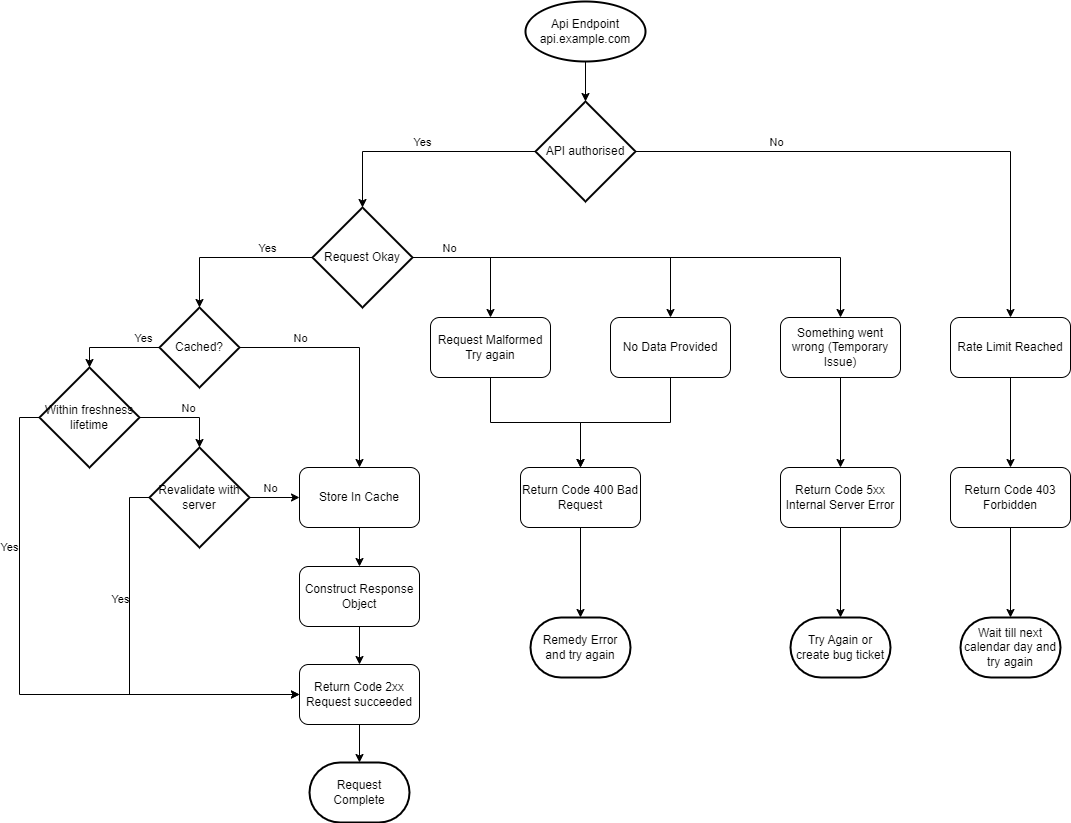

The diagram above was exported from draw.io. Its source (the exported page's mxGraphModel, read from the mxfile embedded in the PNG):
<mxGraphModel dx="1434" dy="818" grid="0" gridSize="10" guides="1" tooltips="1" connect="1" arrows="1" fold="1" page="0" pageScale="1" pageWidth="1169" pageHeight="827" math="0" shadow="0">
  <root>
    <mxCell id="WIyWlLk6GJQsqaUBKTNV-0" />
    <mxCell id="WIyWlLk6GJQsqaUBKTNV-1" parent="WIyWlLk6GJQsqaUBKTNV-0" />
    <mxCell id="qF1ZGw-RfThoH6IsI9y8-9" value="" style="edgeStyle=orthogonalEdgeStyle;rounded=0;orthogonalLoop=1;jettySize=auto;html=1;" parent="WIyWlLk6GJQsqaUBKTNV-1" source="qF1ZGw-RfThoH6IsI9y8-6" target="qF1ZGw-RfThoH6IsI9y8-7" edge="1">
      <mxGeometry relative="1" as="geometry" />
    </mxCell>
    <mxCell id="qF1ZGw-RfThoH6IsI9y8-6" value="Api Endpoint&lt;div&gt;api.example.com&lt;/div&gt;" style="rounded=1;whiteSpace=wrap;html=1;strokeWidth=2;shape=mxgraph.flowchart.start_1;" parent="WIyWlLk6GJQsqaUBKTNV-1" vertex="1">
      <mxGeometry x="605" y="30" width="120" height="60" as="geometry" />
    </mxCell>
    <mxCell id="qF1ZGw-RfThoH6IsI9y8-11" style="edgeStyle=orthogonalEdgeStyle;rounded=0;orthogonalLoop=1;jettySize=auto;html=1;exitX=1;exitY=0.5;exitDx=0;exitDy=0;exitPerimeter=0;entryX=0.5;entryY=0;entryDx=0;entryDy=0;" parent="WIyWlLk6GJQsqaUBKTNV-1" source="qF1ZGw-RfThoH6IsI9y8-7" target="qF1ZGw-RfThoH6IsI9y8-10" edge="1">
      <mxGeometry relative="1" as="geometry" />
    </mxCell>
    <mxCell id="qF1ZGw-RfThoH6IsI9y8-12" value="No" style="edgeLabel;html=1;align=center;verticalAlign=middle;resizable=0;points=[];" parent="qF1ZGw-RfThoH6IsI9y8-11" vertex="1" connectable="0">
      <mxGeometry x="-0.1907" y="-2" relative="1" as="geometry">
        <mxPoint x="-79" y="-12" as="offset" />
      </mxGeometry>
    </mxCell>
    <mxCell id="qF1ZGw-RfThoH6IsI9y8-7" value="API authorised" style="strokeWidth=2;html=1;shape=mxgraph.flowchart.decision;whiteSpace=wrap;" parent="WIyWlLk6GJQsqaUBKTNV-1" vertex="1">
      <mxGeometry x="615" y="130" width="100" height="100" as="geometry" />
    </mxCell>
    <mxCell id="qF1ZGw-RfThoH6IsI9y8-14" style="edgeStyle=orthogonalEdgeStyle;rounded=0;orthogonalLoop=1;jettySize=auto;html=1;exitX=0.5;exitY=1;exitDx=0;exitDy=0;entryX=0.5;entryY=0;entryDx=0;entryDy=0;" parent="WIyWlLk6GJQsqaUBKTNV-1" source="qF1ZGw-RfThoH6IsI9y8-10" target="qF1ZGw-RfThoH6IsI9y8-13" edge="1">
      <mxGeometry relative="1" as="geometry" />
    </mxCell>
    <mxCell id="qF1ZGw-RfThoH6IsI9y8-10" value="Rate Limit Reached" style="rounded=1;whiteSpace=wrap;html=1;" parent="WIyWlLk6GJQsqaUBKTNV-1" vertex="1">
      <mxGeometry x="1030" y="346" width="120" height="60" as="geometry" />
    </mxCell>
    <mxCell id="qF1ZGw-RfThoH6IsI9y8-13" value="Return Code 403 Forbidden" style="rounded=1;whiteSpace=wrap;html=1;" parent="WIyWlLk6GJQsqaUBKTNV-1" vertex="1">
      <mxGeometry x="1030" y="496" width="120" height="60" as="geometry" />
    </mxCell>
    <mxCell id="qF1ZGw-RfThoH6IsI9y8-15" value="Wait till next calendar day and try again" style="strokeWidth=2;html=1;shape=mxgraph.flowchart.terminator;whiteSpace=wrap;" parent="WIyWlLk6GJQsqaUBKTNV-1" vertex="1">
      <mxGeometry x="1040" y="646" width="100" height="60" as="geometry" />
    </mxCell>
    <mxCell id="qF1ZGw-RfThoH6IsI9y8-16" style="edgeStyle=orthogonalEdgeStyle;rounded=0;orthogonalLoop=1;jettySize=auto;html=1;exitX=0.5;exitY=1;exitDx=0;exitDy=0;entryX=0.5;entryY=0;entryDx=0;entryDy=0;entryPerimeter=0;" parent="WIyWlLk6GJQsqaUBKTNV-1" source="qF1ZGw-RfThoH6IsI9y8-13" target="qF1ZGw-RfThoH6IsI9y8-15" edge="1">
      <mxGeometry relative="1" as="geometry">
        <mxPoint x="1090" y="556" as="sourcePoint" />
      </mxGeometry>
    </mxCell>
    <mxCell id="qF1ZGw-RfThoH6IsI9y8-21" style="edgeStyle=orthogonalEdgeStyle;rounded=0;orthogonalLoop=1;jettySize=auto;html=1;exitX=1;exitY=0.5;exitDx=0;exitDy=0;exitPerimeter=0;" parent="WIyWlLk6GJQsqaUBKTNV-1" source="qF1ZGw-RfThoH6IsI9y8-17" target="qF1ZGw-RfThoH6IsI9y8-20" edge="1">
      <mxGeometry relative="1" as="geometry" />
    </mxCell>
    <mxCell id="qF1ZGw-RfThoH6IsI9y8-22" value="No" style="edgeLabel;html=1;align=center;verticalAlign=middle;resizable=0;points=[];" parent="qF1ZGw-RfThoH6IsI9y8-21" vertex="1" connectable="0">
      <mxGeometry x="-0.4839" y="-2" relative="1" as="geometry">
        <mxPoint y="-12" as="offset" />
      </mxGeometry>
    </mxCell>
    <mxCell id="qF1ZGw-RfThoH6IsI9y8-29" style="edgeStyle=orthogonalEdgeStyle;rounded=0;orthogonalLoop=1;jettySize=auto;html=1;exitX=1;exitY=0.5;exitDx=0;exitDy=0;exitPerimeter=0;" parent="WIyWlLk6GJQsqaUBKTNV-1" source="qF1ZGw-RfThoH6IsI9y8-17" target="qF1ZGw-RfThoH6IsI9y8-27" edge="1">
      <mxGeometry relative="1" as="geometry" />
    </mxCell>
    <mxCell id="qF1ZGw-RfThoH6IsI9y8-34" style="edgeStyle=orthogonalEdgeStyle;rounded=0;orthogonalLoop=1;jettySize=auto;html=1;exitX=0;exitY=0.5;exitDx=0;exitDy=0;exitPerimeter=0;entryX=0.5;entryY=0;entryDx=0;entryDy=0;" parent="WIyWlLk6GJQsqaUBKTNV-1" source="qF1ZGw-RfThoH6IsI9y8-17" target="qF1ZGw-RfThoH6IsI9y8-33" edge="1">
      <mxGeometry relative="1" as="geometry" />
    </mxCell>
    <mxCell id="qF1ZGw-RfThoH6IsI9y8-35" value="Yes" style="edgeLabel;html=1;align=center;verticalAlign=middle;resizable=0;points=[];" parent="qF1ZGw-RfThoH6IsI9y8-34" vertex="1" connectable="0">
      <mxGeometry x="-0.4429" relative="1" as="geometry">
        <mxPoint x="-1" y="-10" as="offset" />
      </mxGeometry>
    </mxCell>
    <mxCell id="qF1ZGw-RfThoH6IsI9y8-73" style="edgeStyle=orthogonalEdgeStyle;rounded=0;orthogonalLoop=1;jettySize=auto;html=1;exitX=1;exitY=0.5;exitDx=0;exitDy=0;exitPerimeter=0;entryX=0.5;entryY=0;entryDx=0;entryDy=0;" parent="WIyWlLk6GJQsqaUBKTNV-1" source="qF1ZGw-RfThoH6IsI9y8-17" target="qF1ZGw-RfThoH6IsI9y8-72" edge="1">
      <mxGeometry relative="1" as="geometry" />
    </mxCell>
    <mxCell id="qF1ZGw-RfThoH6IsI9y8-17" value="Request Okay" style="strokeWidth=2;html=1;shape=mxgraph.flowchart.decision;whiteSpace=wrap;" parent="WIyWlLk6GJQsqaUBKTNV-1" vertex="1">
      <mxGeometry x="392" y="236" width="100" height="100" as="geometry" />
    </mxCell>
    <mxCell id="qF1ZGw-RfThoH6IsI9y8-18" style="edgeStyle=orthogonalEdgeStyle;rounded=0;orthogonalLoop=1;jettySize=auto;html=1;exitX=0;exitY=0.5;exitDx=0;exitDy=0;exitPerimeter=0;entryX=0.5;entryY=0;entryDx=0;entryDy=0;entryPerimeter=0;" parent="WIyWlLk6GJQsqaUBKTNV-1" source="qF1ZGw-RfThoH6IsI9y8-7" target="qF1ZGw-RfThoH6IsI9y8-17" edge="1">
      <mxGeometry relative="1" as="geometry" />
    </mxCell>
    <mxCell id="qF1ZGw-RfThoH6IsI9y8-19" value="Yes" style="edgeLabel;html=1;align=center;verticalAlign=middle;resizable=0;points=[];" parent="qF1ZGw-RfThoH6IsI9y8-18" vertex="1" connectable="0">
      <mxGeometry x="-0.04" y="1" relative="1" as="geometry">
        <mxPoint x="-4" y="-11" as="offset" />
      </mxGeometry>
    </mxCell>
    <mxCell id="qF1ZGw-RfThoH6IsI9y8-24" style="edgeStyle=orthogonalEdgeStyle;rounded=0;orthogonalLoop=1;jettySize=auto;html=1;exitX=0.5;exitY=1;exitDx=0;exitDy=0;entryX=0.5;entryY=0;entryDx=0;entryDy=0;" parent="WIyWlLk6GJQsqaUBKTNV-1" source="qF1ZGw-RfThoH6IsI9y8-20" target="qF1ZGw-RfThoH6IsI9y8-23" edge="1">
      <mxGeometry relative="1" as="geometry" />
    </mxCell>
    <mxCell id="qF1ZGw-RfThoH6IsI9y8-20" value="Request Malformed Try again" style="rounded=1;whiteSpace=wrap;html=1;" parent="WIyWlLk6GJQsqaUBKTNV-1" vertex="1">
      <mxGeometry x="510" y="346" width="120" height="60" as="geometry" />
    </mxCell>
    <mxCell id="qF1ZGw-RfThoH6IsI9y8-23" value="Return Code 400 Bad Request" style="rounded=1;whiteSpace=wrap;html=1;" parent="WIyWlLk6GJQsqaUBKTNV-1" vertex="1">
      <mxGeometry x="600" y="496" width="120" height="60" as="geometry" />
    </mxCell>
    <mxCell id="qF1ZGw-RfThoH6IsI9y8-25" value="Remedy Error and try again" style="strokeWidth=2;html=1;shape=mxgraph.flowchart.terminator;whiteSpace=wrap;" parent="WIyWlLk6GJQsqaUBKTNV-1" vertex="1">
      <mxGeometry x="610" y="646" width="100" height="60" as="geometry" />
    </mxCell>
    <mxCell id="qF1ZGw-RfThoH6IsI9y8-26" style="edgeStyle=orthogonalEdgeStyle;rounded=0;orthogonalLoop=1;jettySize=auto;html=1;exitX=0.5;exitY=1;exitDx=0;exitDy=0;entryX=0.5;entryY=0;entryDx=0;entryDy=0;entryPerimeter=0;" parent="WIyWlLk6GJQsqaUBKTNV-1" source="qF1ZGw-RfThoH6IsI9y8-23" target="qF1ZGw-RfThoH6IsI9y8-25" edge="1">
      <mxGeometry relative="1" as="geometry" />
    </mxCell>
    <mxCell id="qF1ZGw-RfThoH6IsI9y8-30" style="edgeStyle=orthogonalEdgeStyle;rounded=0;orthogonalLoop=1;jettySize=auto;html=1;exitX=0.5;exitY=1;exitDx=0;exitDy=0;entryX=0.5;entryY=0;entryDx=0;entryDy=0;" parent="WIyWlLk6GJQsqaUBKTNV-1" source="qF1ZGw-RfThoH6IsI9y8-27" target="qF1ZGw-RfThoH6IsI9y8-28" edge="1">
      <mxGeometry relative="1" as="geometry" />
    </mxCell>
    <mxCell id="qF1ZGw-RfThoH6IsI9y8-27" value="Something went wrong (Temporary Issue)" style="rounded=1;whiteSpace=wrap;html=1;" parent="WIyWlLk6GJQsqaUBKTNV-1" vertex="1">
      <mxGeometry x="860" y="346" width="120" height="60" as="geometry" />
    </mxCell>
    <mxCell id="qF1ZGw-RfThoH6IsI9y8-28" value="Return Code 5xx Internal Server Error" style="rounded=1;whiteSpace=wrap;html=1;" parent="WIyWlLk6GJQsqaUBKTNV-1" vertex="1">
      <mxGeometry x="860" y="496" width="120" height="60" as="geometry" />
    </mxCell>
    <mxCell id="qF1ZGw-RfThoH6IsI9y8-31" value="Try Again or create bug ticket" style="strokeWidth=2;html=1;shape=mxgraph.flowchart.terminator;whiteSpace=wrap;" parent="WIyWlLk6GJQsqaUBKTNV-1" vertex="1">
      <mxGeometry x="870" y="646" width="100" height="60" as="geometry" />
    </mxCell>
    <mxCell id="qF1ZGw-RfThoH6IsI9y8-32" style="edgeStyle=orthogonalEdgeStyle;rounded=0;orthogonalLoop=1;jettySize=auto;html=1;exitX=0.5;exitY=1;exitDx=0;exitDy=0;entryX=0.5;entryY=0;entryDx=0;entryDy=0;entryPerimeter=0;" parent="WIyWlLk6GJQsqaUBKTNV-1" source="qF1ZGw-RfThoH6IsI9y8-28" target="qF1ZGw-RfThoH6IsI9y8-31" edge="1">
      <mxGeometry relative="1" as="geometry" />
    </mxCell>
    <mxCell id="qF1ZGw-RfThoH6IsI9y8-45" style="edgeStyle=orthogonalEdgeStyle;rounded=0;orthogonalLoop=1;jettySize=auto;html=1;exitX=1;exitY=0.5;exitDx=0;exitDy=0;entryX=0.5;entryY=0;entryDx=0;entryDy=0;" parent="WIyWlLk6GJQsqaUBKTNV-1" source="qF1ZGw-RfThoH6IsI9y8-33" target="qF1ZGw-RfThoH6IsI9y8-36" edge="1">
      <mxGeometry relative="1" as="geometry" />
    </mxCell>
    <mxCell id="qF1ZGw-RfThoH6IsI9y8-46" value="No" style="edgeLabel;html=1;align=center;verticalAlign=middle;resizable=0;points=[];" parent="qF1ZGw-RfThoH6IsI9y8-45" vertex="1" connectable="0">
      <mxGeometry x="-0.55" relative="1" as="geometry">
        <mxPoint x="6" y="-10" as="offset" />
      </mxGeometry>
    </mxCell>
    <mxCell id="qF1ZGw-RfThoH6IsI9y8-33" value="Cached?" style="whiteSpace=wrap;html=1;strokeWidth=2;shape=mxgraph.flowchart.decision;" parent="WIyWlLk6GJQsqaUBKTNV-1" vertex="1">
      <mxGeometry x="239" y="336" width="80" height="80" as="geometry" />
    </mxCell>
    <mxCell id="qF1ZGw-RfThoH6IsI9y8-36" value="Store In Cache" style="rounded=1;whiteSpace=wrap;html=1;" parent="WIyWlLk6GJQsqaUBKTNV-1" vertex="1">
      <mxGeometry x="379" y="496" width="120" height="60" as="geometry" />
    </mxCell>
    <mxCell id="evQTPnjh97X9pC1_yDYX-1" style="edgeStyle=orthogonalEdgeStyle;rounded=0;orthogonalLoop=1;jettySize=auto;html=1;exitX=0;exitY=0.5;exitDx=0;exitDy=0;exitPerimeter=0;entryX=0;entryY=0.5;entryDx=0;entryDy=0;" parent="WIyWlLk6GJQsqaUBKTNV-1" source="qF1ZGw-RfThoH6IsI9y8-37" target="qF1ZGw-RfThoH6IsI9y8-47" edge="1">
      <mxGeometry relative="1" as="geometry">
        <mxPoint x="132" y="776" as="targetPoint" />
      </mxGeometry>
    </mxCell>
    <mxCell id="evQTPnjh97X9pC1_yDYX-2" value="Yes" style="edgeLabel;html=1;align=center;verticalAlign=middle;resizable=0;points=[];" parent="evQTPnjh97X9pC1_yDYX-1" vertex="1" connectable="0">
      <mxGeometry x="-0.5141" y="3" relative="1" as="geometry">
        <mxPoint x="-14" y="9" as="offset" />
      </mxGeometry>
    </mxCell>
    <mxCell id="qF1ZGw-RfThoH6IsI9y8-37" value="Within freshness lifetime" style="strokeWidth=2;html=1;shape=mxgraph.flowchart.decision;whiteSpace=wrap;" parent="WIyWlLk6GJQsqaUBKTNV-1" vertex="1">
      <mxGeometry x="119" y="396" width="100" height="100" as="geometry" />
    </mxCell>
    <mxCell id="qF1ZGw-RfThoH6IsI9y8-38" style="edgeStyle=orthogonalEdgeStyle;rounded=0;orthogonalLoop=1;jettySize=auto;html=1;exitX=0;exitY=0.5;exitDx=0;exitDy=0;entryX=0.5;entryY=0;entryDx=0;entryDy=0;entryPerimeter=0;" parent="WIyWlLk6GJQsqaUBKTNV-1" source="qF1ZGw-RfThoH6IsI9y8-33" target="qF1ZGw-RfThoH6IsI9y8-37" edge="1">
      <mxGeometry relative="1" as="geometry" />
    </mxCell>
    <mxCell id="qF1ZGw-RfThoH6IsI9y8-39" value="Yes" style="edgeLabel;html=1;align=center;verticalAlign=middle;resizable=0;points=[];" parent="qF1ZGw-RfThoH6IsI9y8-38" vertex="1" connectable="0">
      <mxGeometry x="-0.6182" y="-4" relative="1" as="geometry">
        <mxPoint y="-6" as="offset" />
      </mxGeometry>
    </mxCell>
    <mxCell id="qF1ZGw-RfThoH6IsI9y8-41" style="edgeStyle=orthogonalEdgeStyle;rounded=0;orthogonalLoop=1;jettySize=auto;html=1;exitX=1;exitY=0.5;exitDx=0;exitDy=0;exitPerimeter=0;entryX=0;entryY=0.5;entryDx=0;entryDy=0;" parent="WIyWlLk6GJQsqaUBKTNV-1" source="qF1ZGw-RfThoH6IsI9y8-40" target="qF1ZGw-RfThoH6IsI9y8-36" edge="1">
      <mxGeometry relative="1" as="geometry" />
    </mxCell>
    <mxCell id="qF1ZGw-RfThoH6IsI9y8-42" value="&lt;div&gt;No&lt;br&gt;&lt;/div&gt;" style="edgeLabel;html=1;align=center;verticalAlign=middle;resizable=0;points=[];" parent="qF1ZGw-RfThoH6IsI9y8-41" vertex="1" connectable="0">
      <mxGeometry x="-0.2" y="-1" relative="1" as="geometry">
        <mxPoint y="-11" as="offset" />
      </mxGeometry>
    </mxCell>
    <mxCell id="evQTPnjh97X9pC1_yDYX-0" style="edgeStyle=orthogonalEdgeStyle;rounded=0;orthogonalLoop=1;jettySize=auto;html=1;exitX=0;exitY=0.5;exitDx=0;exitDy=0;exitPerimeter=0;entryX=0;entryY=0.5;entryDx=0;entryDy=0;" parent="WIyWlLk6GJQsqaUBKTNV-1" source="qF1ZGw-RfThoH6IsI9y8-40" target="qF1ZGw-RfThoH6IsI9y8-47" edge="1">
      <mxGeometry relative="1" as="geometry" />
    </mxCell>
    <mxCell id="evQTPnjh97X9pC1_yDYX-3" value="Yes" style="edgeLabel;html=1;align=center;verticalAlign=middle;resizable=0;points=[];" parent="evQTPnjh97X9pC1_yDYX-0" vertex="1" connectable="0">
      <mxGeometry x="-0.381" y="-2" relative="1" as="geometry">
        <mxPoint x="-8" y="1" as="offset" />
      </mxGeometry>
    </mxCell>
    <mxCell id="qF1ZGw-RfThoH6IsI9y8-40" value="Revalidate with server" style="strokeWidth=2;html=1;shape=mxgraph.flowchart.decision;whiteSpace=wrap;" parent="WIyWlLk6GJQsqaUBKTNV-1" vertex="1">
      <mxGeometry x="229" y="476" width="100" height="100" as="geometry" />
    </mxCell>
    <mxCell id="qF1ZGw-RfThoH6IsI9y8-43" style="edgeStyle=orthogonalEdgeStyle;rounded=0;orthogonalLoop=1;jettySize=auto;html=1;exitX=1;exitY=0.5;exitDx=0;exitDy=0;exitPerimeter=0;entryX=0.5;entryY=0;entryDx=0;entryDy=0;entryPerimeter=0;" parent="WIyWlLk6GJQsqaUBKTNV-1" source="qF1ZGw-RfThoH6IsI9y8-37" target="qF1ZGw-RfThoH6IsI9y8-40" edge="1">
      <mxGeometry relative="1" as="geometry" />
    </mxCell>
    <mxCell id="qF1ZGw-RfThoH6IsI9y8-44" value="No" style="edgeLabel;html=1;align=center;verticalAlign=middle;resizable=0;points=[];" parent="qF1ZGw-RfThoH6IsI9y8-43" vertex="1" connectable="0">
      <mxGeometry x="0.0571" y="5" relative="1" as="geometry">
        <mxPoint y="-5" as="offset" />
      </mxGeometry>
    </mxCell>
    <mxCell id="qF1ZGw-RfThoH6IsI9y8-47" value="Return Code 2xx Request succeeded" style="rounded=1;whiteSpace=wrap;html=1;" parent="WIyWlLk6GJQsqaUBKTNV-1" vertex="1">
      <mxGeometry x="379" y="693" width="120" height="60" as="geometry" />
    </mxCell>
    <mxCell id="qF1ZGw-RfThoH6IsI9y8-75" style="edgeStyle=orthogonalEdgeStyle;rounded=0;orthogonalLoop=1;jettySize=auto;html=1;exitX=0.5;exitY=1;exitDx=0;exitDy=0;entryX=0.5;entryY=0;entryDx=0;entryDy=0;" parent="WIyWlLk6GJQsqaUBKTNV-1" source="qF1ZGw-RfThoH6IsI9y8-72" target="qF1ZGw-RfThoH6IsI9y8-23" edge="1">
      <mxGeometry relative="1" as="geometry" />
    </mxCell>
    <mxCell id="qF1ZGw-RfThoH6IsI9y8-72" value="No Data Provided" style="rounded=1;whiteSpace=wrap;html=1;" parent="WIyWlLk6GJQsqaUBKTNV-1" vertex="1">
      <mxGeometry x="690" y="346" width="120" height="60" as="geometry" />
    </mxCell>
    <mxCell id="qF1ZGw-RfThoH6IsI9y8-78" style="edgeStyle=orthogonalEdgeStyle;rounded=0;orthogonalLoop=1;jettySize=auto;html=1;exitX=0.5;exitY=1;exitDx=0;exitDy=0;entryX=0.5;entryY=0;entryDx=0;entryDy=0;" parent="WIyWlLk6GJQsqaUBKTNV-1" source="qF1ZGw-RfThoH6IsI9y8-36" target="evQTPnjh97X9pC1_yDYX-5" edge="1">
      <mxGeometry relative="1" as="geometry">
        <mxPoint x="439" y="590" as="targetPoint" />
      </mxGeometry>
    </mxCell>
    <mxCell id="evQTPnjh97X9pC1_yDYX-7" style="edgeStyle=orthogonalEdgeStyle;rounded=0;orthogonalLoop=1;jettySize=auto;html=1;exitX=0.5;exitY=1;exitDx=0;exitDy=0;entryX=0.5;entryY=0;entryDx=0;entryDy=0;" parent="WIyWlLk6GJQsqaUBKTNV-1" source="evQTPnjh97X9pC1_yDYX-5" target="qF1ZGw-RfThoH6IsI9y8-47" edge="1">
      <mxGeometry relative="1" as="geometry" />
    </mxCell>
    <mxCell id="evQTPnjh97X9pC1_yDYX-5" value="Construct Response Object" style="rounded=1;whiteSpace=wrap;html=1;" parent="WIyWlLk6GJQsqaUBKTNV-1" vertex="1">
      <mxGeometry x="379" y="595" width="120" height="60" as="geometry" />
    </mxCell>
    <mxCell id="evQTPnjh97X9pC1_yDYX-8" value="Request Complete" style="strokeWidth=2;html=1;shape=mxgraph.flowchart.terminator;whiteSpace=wrap;" parent="WIyWlLk6GJQsqaUBKTNV-1" vertex="1">
      <mxGeometry x="389" y="791" width="100" height="60" as="geometry" />
    </mxCell>
    <mxCell id="evQTPnjh97X9pC1_yDYX-9" style="edgeStyle=orthogonalEdgeStyle;rounded=0;orthogonalLoop=1;jettySize=auto;html=1;exitX=0.5;exitY=1;exitDx=0;exitDy=0;entryX=0.5;entryY=0;entryDx=0;entryDy=0;entryPerimeter=0;" parent="WIyWlLk6GJQsqaUBKTNV-1" source="qF1ZGw-RfThoH6IsI9y8-47" target="evQTPnjh97X9pC1_yDYX-8" edge="1">
      <mxGeometry relative="1" as="geometry" />
    </mxCell>
  </root>
</mxGraphModel>